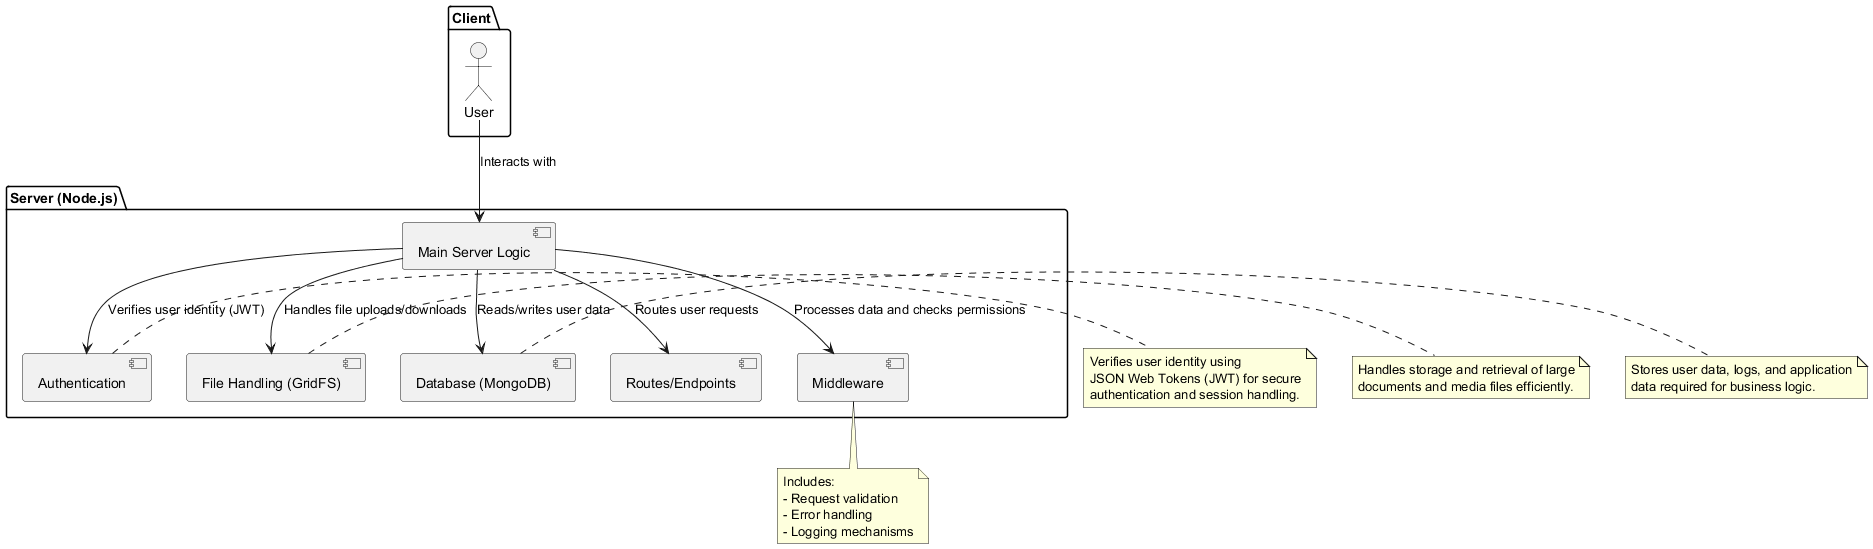

The diagram above was rendered by PlantUML. Its source (embedded in the PNG):
@startuml server-structure-overview-ver2
package "Server (Node.js)" {
    component "Main Server Logic" as ServerLogic
    component "Routes/Endpoints" as Endpoints
    component "Middleware" as Middleware
    component "Authentication" as Auth
    component "File Handling (GridFS)" as GridFS
    component "Database (MongoDB)" as Database
}

package "Client" {
    actor "User" as User
}

User --> ServerLogic : Interacts with
ServerLogic --> Endpoints : Routes user requests
ServerLogic --> Middleware : Processes data and checks permissions
ServerLogic --> Auth : Verifies user identity (JWT)
ServerLogic --> Database : Reads/writes user data
ServerLogic --> GridFS : Handles file uploads/downloads

note right of Auth
  Verifies user identity using
  JSON Web Tokens (JWT) for secure
  authentication and session handling.
end note

note right of GridFS
  Handles storage and retrieval of large
  documents and media files efficiently.
end note

note right of Database
  Stores user data, logs, and application
  data required for business logic.
end note

note bottom of Middleware
  Includes:
  - Request validation
  - Error handling
  - Logging mechanisms
end note

@enduml